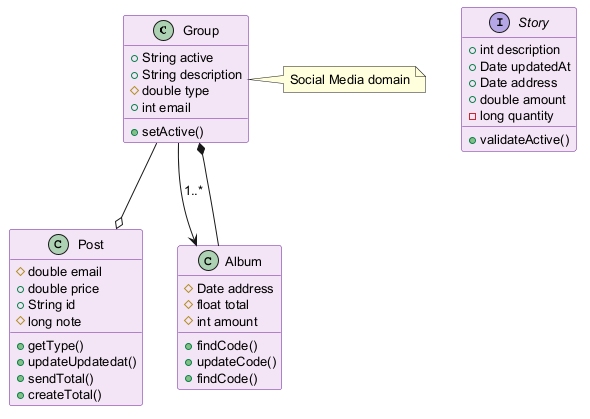

The diagram above was rendered by PlantUML. Its source (embedded in the PNG):
@startuml
skinparam backgroundColor #FFFFFF
skinparam classBackgroundColor #F3E5F5
skinparam classBorderColor #6A1B9A
skinparam defaultFontSize 13
class Group {
  +String active
  +String description
  #double type
  +int email
  +setActive()
}
class Post {
  #double email
  +double price
  +String id
  #long note
  +getType()
  +updateUpdatedat()
  +sendTotal()
  +createTotal()
}
interface Story {
  +int description
  +Date updatedAt
  +Date address
  +double amount
  -long quantity
  +validateActive()
}
class Album {
  #Date address
  #float total
  #int amount
  +findCode()
  +updateCode()
  +findCode()
}
Group --> Album : "1..*"
Group --o Post
Album --* Group
note right of Group : Social Media domain
@enduml